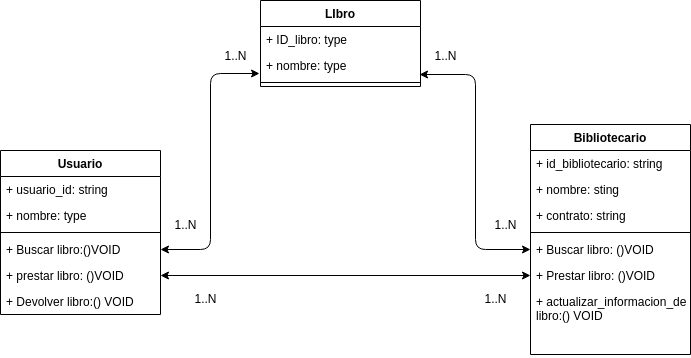

The diagram above was exported from draw.io. Its source (the exported page's mxGraphModel, read from the mxfile embedded in the PNG):
<mxGraphModel dx="1114" dy="762" grid="1" gridSize="10" guides="1" tooltips="1" connect="1" arrows="1" fold="1" page="1" pageScale="1" pageWidth="850" pageHeight="1100" background="#ffffff" math="0" shadow="0">
  <root>
    <mxCell id="0" />
    <mxCell id="1" parent="0" />
    <mxCell id="2" value="Usuario" style="swimlane;fontStyle=1;align=center;verticalAlign=top;childLayout=stackLayout;horizontal=1;startSize=26;horizontalStack=0;resizeParent=1;resizeParentMax=0;resizeLast=0;collapsible=1;marginBottom=0;" parent="1" vertex="1">
      <mxGeometry x="30" y="160" width="160" height="164" as="geometry" />
    </mxCell>
    <mxCell id="3" value="+ usuario_id: string" style="text;strokeColor=none;fillColor=none;align=left;verticalAlign=top;spacingLeft=4;spacingRight=4;overflow=hidden;rotatable=0;points=[[0,0.5],[1,0.5]];portConstraint=eastwest;" parent="2" vertex="1">
      <mxGeometry y="26" width="160" height="26" as="geometry" />
    </mxCell>
    <mxCell id="17" value="+ nombre: type" style="text;strokeColor=none;fillColor=none;align=left;verticalAlign=top;spacingLeft=4;spacingRight=4;overflow=hidden;rotatable=0;points=[[0,0.5],[1,0.5]];portConstraint=eastwest;" parent="2" vertex="1">
      <mxGeometry y="52" width="160" height="26" as="geometry" />
    </mxCell>
    <mxCell id="4" value="" style="line;strokeWidth=1;fillColor=none;align=left;verticalAlign=middle;spacingTop=-1;spacingLeft=3;spacingRight=3;rotatable=0;labelPosition=right;points=[];portConstraint=eastwest;strokeColor=inherit;" parent="2" vertex="1">
      <mxGeometry y="78" width="160" height="8" as="geometry" />
    </mxCell>
    <mxCell id="5" value="+ Buscar libro:()VOID" style="text;strokeColor=none;fillColor=none;align=left;verticalAlign=top;spacingLeft=4;spacingRight=4;overflow=hidden;rotatable=0;points=[[0,0.5],[1,0.5]];portConstraint=eastwest;" parent="2" vertex="1">
      <mxGeometry y="86" width="160" height="26" as="geometry" />
    </mxCell>
    <mxCell id="19" value="+ prestar libro: ()VOID" style="text;strokeColor=none;fillColor=none;align=left;verticalAlign=top;spacingLeft=4;spacingRight=4;overflow=hidden;rotatable=0;points=[[0,0.5],[1,0.5]];portConstraint=eastwest;" parent="2" vertex="1">
      <mxGeometry y="112" width="160" height="26" as="geometry" />
    </mxCell>
    <mxCell id="18" value="+ Devolver libro:() VOID" style="text;strokeColor=none;fillColor=none;align=left;verticalAlign=top;spacingLeft=4;spacingRight=4;overflow=hidden;rotatable=0;points=[[0,0.5],[1,0.5]];portConstraint=eastwest;" parent="2" vertex="1">
      <mxGeometry y="138" width="160" height="26" as="geometry" />
    </mxCell>
    <mxCell id="6" value="Bibliotecario" style="swimlane;fontStyle=1;align=center;verticalAlign=top;childLayout=stackLayout;horizontal=1;startSize=26;horizontalStack=0;resizeParent=1;resizeParentMax=0;resizeLast=0;collapsible=1;marginBottom=0;" parent="1" vertex="1">
      <mxGeometry x="560" y="134" width="160" height="230" as="geometry" />
    </mxCell>
    <mxCell id="7" value="+ id_bibliotecario: string" style="text;strokeColor=none;fillColor=none;align=left;verticalAlign=top;spacingLeft=4;spacingRight=4;overflow=hidden;rotatable=0;points=[[0,0.5],[1,0.5]];portConstraint=eastwest;" parent="6" vertex="1">
      <mxGeometry y="26" width="160" height="26" as="geometry" />
    </mxCell>
    <mxCell id="14" value="+ nombre: sting" style="text;strokeColor=none;fillColor=none;align=left;verticalAlign=top;spacingLeft=4;spacingRight=4;overflow=hidden;rotatable=0;points=[[0,0.5],[1,0.5]];portConstraint=eastwest;" parent="6" vertex="1">
      <mxGeometry y="52" width="160" height="26" as="geometry" />
    </mxCell>
    <mxCell id="15" value="+ contrato: string" style="text;strokeColor=none;fillColor=none;align=left;verticalAlign=top;spacingLeft=4;spacingRight=4;overflow=hidden;rotatable=0;points=[[0,0.5],[1,0.5]];portConstraint=eastwest;" parent="6" vertex="1">
      <mxGeometry y="78" width="160" height="26" as="geometry" />
    </mxCell>
    <mxCell id="8" value="" style="line;strokeWidth=1;fillColor=none;align=left;verticalAlign=middle;spacingTop=-1;spacingLeft=3;spacingRight=3;rotatable=0;labelPosition=right;points=[];portConstraint=eastwest;strokeColor=inherit;" parent="6" vertex="1">
      <mxGeometry y="104" width="160" height="8" as="geometry" />
    </mxCell>
    <mxCell id="9" value="+ Buscar libro: ()VOID" style="text;strokeColor=none;fillColor=none;align=left;verticalAlign=top;spacingLeft=4;spacingRight=4;overflow=hidden;rotatable=0;points=[[0,0.5],[1,0.5]];portConstraint=eastwest;" parent="6" vertex="1">
      <mxGeometry y="112" width="160" height="26" as="geometry" />
    </mxCell>
    <mxCell id="20" value="+ Prestar libro: ()VOID" style="text;strokeColor=none;fillColor=none;align=left;verticalAlign=top;spacingLeft=4;spacingRight=4;overflow=hidden;rotatable=0;points=[[0,0.5],[1,0.5]];portConstraint=eastwest;" parent="6" vertex="1">
      <mxGeometry y="138" width="160" height="26" as="geometry" />
    </mxCell>
    <mxCell id="24" value="+ actualizar_informacion_de &#10;libro:() VOID" style="text;strokeColor=none;fillColor=none;align=left;verticalAlign=top;spacingLeft=4;spacingRight=4;overflow=hidden;rotatable=0;points=[[0,0.5],[1,0.5]];portConstraint=eastwest;" parent="6" vertex="1">
      <mxGeometry y="164" width="160" height="66" as="geometry" />
    </mxCell>
    <mxCell id="10" value="LIbro" style="swimlane;fontStyle=1;align=center;verticalAlign=top;childLayout=stackLayout;horizontal=1;startSize=26;horizontalStack=0;resizeParent=1;resizeParentMax=0;resizeLast=0;collapsible=1;marginBottom=0;" parent="1" vertex="1">
      <mxGeometry x="290" y="10" width="160" height="86" as="geometry" />
    </mxCell>
    <mxCell id="11" value="+ ID_libro: type" style="text;strokeColor=none;fillColor=none;align=left;verticalAlign=top;spacingLeft=4;spacingRight=4;overflow=hidden;rotatable=0;points=[[0,0.5],[1,0.5]];portConstraint=eastwest;" parent="10" vertex="1">
      <mxGeometry y="26" width="160" height="26" as="geometry" />
    </mxCell>
    <mxCell id="22" value="+ nombre: type" style="text;strokeColor=none;fillColor=none;align=left;verticalAlign=top;spacingLeft=4;spacingRight=4;overflow=hidden;rotatable=0;points=[[0,0.5],[1,0.5]];portConstraint=eastwest;" parent="10" vertex="1">
      <mxGeometry y="52" width="160" height="26" as="geometry" />
    </mxCell>
    <mxCell id="12" value="" style="line;strokeWidth=1;fillColor=none;align=left;verticalAlign=middle;spacingTop=-1;spacingLeft=3;spacingRight=3;rotatable=0;labelPosition=right;points=[];portConstraint=eastwest;strokeColor=inherit;" parent="10" vertex="1">
      <mxGeometry y="78" width="160" height="8" as="geometry" />
    </mxCell>
    <mxCell id="25" value="" style="endArrow=classic;html=1;edgeStyle=orthogonalEdgeStyle;exitX=0;exitY=0.5;exitDx=0;exitDy=0;endFill=1;startArrow=classic;startFill=1;entryX=1;entryY=0.5;entryDx=0;entryDy=0;" parent="1" source="20" target="19" edge="1">
      <mxGeometry relative="1" as="geometry">
        <mxPoint x="360" y="260" as="sourcePoint" />
        <mxPoint x="240" y="285" as="targetPoint" />
      </mxGeometry>
    </mxCell>
    <mxCell id="28" value="" style="endArrow=classic;html=1;edgeStyle=orthogonalEdgeStyle;exitX=-0.006;exitY=0.808;exitDx=0;exitDy=0;endFill=1;startArrow=classic;startFill=1;entryX=1;entryY=0.5;entryDx=0;entryDy=0;exitPerimeter=0;" parent="1" source="22" target="5" edge="1">
      <mxGeometry relative="1" as="geometry">
        <mxPoint x="380" y="134" as="sourcePoint" />
        <mxPoint x="140" y="134" as="targetPoint" />
      </mxGeometry>
    </mxCell>
    <mxCell id="29" value="" style="endArrow=classic;html=1;edgeStyle=orthogonalEdgeStyle;exitX=0.994;exitY=0.846;exitDx=0;exitDy=0;endFill=1;startArrow=classic;startFill=1;entryX=0;entryY=0.5;entryDx=0;entryDy=0;exitPerimeter=0;" parent="1" source="22" target="9" edge="1">
      <mxGeometry relative="1" as="geometry">
        <mxPoint x="439.03999999999996" y="250.00800000000004" as="sourcePoint" />
        <mxPoint x="390" y="426" as="targetPoint" />
      </mxGeometry>
    </mxCell>
    <mxCell id="31" value="1..N" style="text;html=1;align=center;verticalAlign=middle;resizable=0;points=[];autosize=1;strokeColor=none;fillColor=none;" parent="1" vertex="1">
      <mxGeometry x="450" y="51" width="50" height="30" as="geometry" />
    </mxCell>
    <mxCell id="32" value="1..N" style="text;html=1;align=center;verticalAlign=middle;resizable=0;points=[];autosize=1;strokeColor=none;fillColor=none;" parent="1" vertex="1">
      <mxGeometry x="510" y="220" width="50" height="30" as="geometry" />
    </mxCell>
    <mxCell id="33" value="1..N" style="text;html=1;align=center;verticalAlign=middle;resizable=0;points=[];autosize=1;strokeColor=none;fillColor=none;" parent="1" vertex="1">
      <mxGeometry x="190" y="220" width="50" height="30" as="geometry" />
    </mxCell>
    <mxCell id="34" value="1..N" style="text;html=1;align=center;verticalAlign=middle;resizable=0;points=[];autosize=1;strokeColor=none;fillColor=none;" parent="1" vertex="1">
      <mxGeometry x="240" y="51" width="50" height="30" as="geometry" />
    </mxCell>
    <mxCell id="35" value="1..N" style="text;html=1;align=center;verticalAlign=middle;resizable=0;points=[];autosize=1;strokeColor=none;fillColor=none;" parent="1" vertex="1">
      <mxGeometry x="210" y="294" width="50" height="30" as="geometry" />
    </mxCell>
    <mxCell id="36" value="1..N" style="text;html=1;align=center;verticalAlign=middle;resizable=0;points=[];autosize=1;strokeColor=none;fillColor=none;" parent="1" vertex="1">
      <mxGeometry x="500" y="294" width="50" height="30" as="geometry" />
    </mxCell>
  </root>
</mxGraphModel>